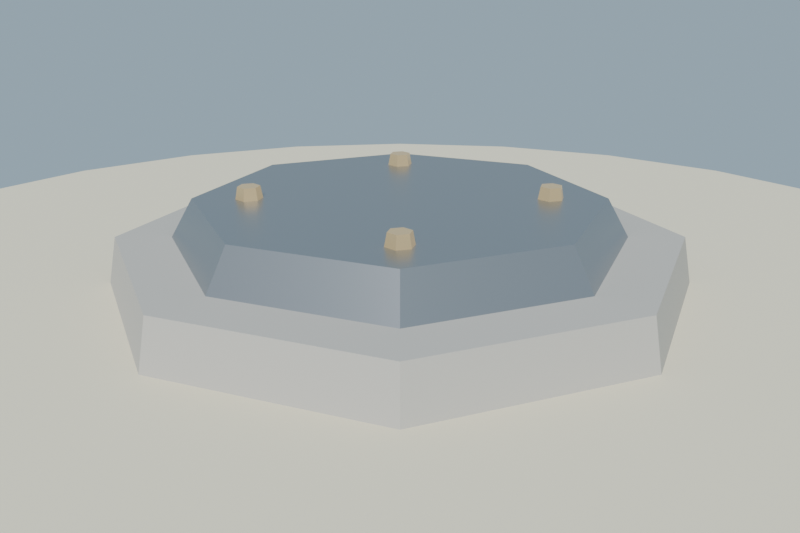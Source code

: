 # Source: boton_piso_lowpoly.blend  (saved by Blender 4.2.68; exported with 4.5.12 LTS)
import bpy
from mathutils import Matrix  # noqa: F401  (used for matrix-valued properties, if any)

bpy.ops.wm.read_factory_settings(use_empty=True)
scene = bpy.context.scene
scene.name = 'Scene'

# ---- collections
col_collection = bpy.data.collections.new('Collection'); scene.collection.children.link(col_collection)

# ---- materials (node trees are filled in below, after node groups)
mat_mat_piedra_boton = bpy.data.materials.new('MAT_Piedra_Boton')
mat_mat_hierro_placa = bpy.data.materials.new('MAT_Hierro_Placa')
mat_mat_bronce_perno = bpy.data.materials.new('MAT_Bronce_Perno')
mat_mat_arena_isla = bpy.data.materials.new('MAT_Arena_Isla')

# ---- material node trees
mat_mat_piedra_boton.use_nodes = True; mat_mat_piedra_boton.node_tree.nodes.clear()
_N = mat_mat_piedra_boton.node_tree.nodes; _L = mat_mat_piedra_boton.node_tree.links
n0 = _N.new('ShaderNodeBsdfPrincipled'); n0.name = 'Principled BSDF'; n0.location = (10, 300)
n0.inputs[0].default_value = (0.54, 0.52, 0.48, 1.0)
n0.inputs[2].default_value = 0.95
n0.inputs[13].default_value = 0.2
n1 = _N.new('ShaderNodeOutputMaterial'); n1.name = 'Material Output'; n1.location = (300, 300)
_L.new(n0.outputs[0], n1.inputs[0])
n1.is_active_output = True
mat_mat_hierro_placa.use_nodes = True; mat_mat_hierro_placa.node_tree.nodes.clear()
_N = mat_mat_hierro_placa.node_tree.nodes; _L = mat_mat_hierro_placa.node_tree.links
n0 = _N.new('ShaderNodeBsdfPrincipled'); n0.name = 'Principled BSDF'; n0.location = (10, 300)
n0.inputs[0].default_value = (0.43, 0.44, 0.46, 1.0)
n0.inputs[1].default_value = 0.88
n0.inputs[2].default_value = 0.35
n0.inputs[13].default_value = 0.6
n1 = _N.new('ShaderNodeOutputMaterial'); n1.name = 'Material Output'; n1.location = (300, 300)
_L.new(n0.outputs[0], n1.inputs[0])
n1.is_active_output = True
mat_mat_bronce_perno.use_nodes = True; mat_mat_bronce_perno.node_tree.nodes.clear()
_N = mat_mat_bronce_perno.node_tree.nodes; _L = mat_mat_bronce_perno.node_tree.links
n0 = _N.new('ShaderNodeBsdfPrincipled'); n0.name = 'Principled BSDF'; n0.location = (10, 300)
n0.inputs[0].default_value = (0.74, 0.54, 0.28, 1.0)
n0.inputs[1].default_value = 0.92
n0.inputs[2].default_value = 0.3
n0.inputs[13].default_value = 0.65
n0.inputs[27].default_value = (0.74, 0.54, 0.28, 1.0)
n0.inputs[28].default_value = 0.35
n1 = _N.new('ShaderNodeOutputMaterial'); n1.name = 'Material Output'; n1.location = (300, 300)
_L.new(n0.outputs[0], n1.inputs[0])
n1.is_active_output = True
mat_mat_arena_isla.use_nodes = True; mat_mat_arena_isla.node_tree.nodes.clear()
_N = mat_mat_arena_isla.node_tree.nodes; _L = mat_mat_arena_isla.node_tree.links
n0 = _N.new('ShaderNodeBsdfPrincipled'); n0.name = 'Principled BSDF'; n0.location = (10, 300)
n0.inputs[0].default_value = (0.92, 0.84, 0.63, 1.0)
n0.inputs[2].default_value = 1.0
n0.inputs[13].default_value = 0.2
n1 = _N.new('ShaderNodeOutputMaterial'); n1.name = 'Material Output'; n1.location = (300, 300)
_L.new(n0.outputs[0], n1.inputs[0])
n1.is_active_output = True

# ---- world
world_mundo = bpy.data.worlds.new('Mundo'); scene.world = world_mundo
world_mundo.use_nodes = True; world_mundo.node_tree.nodes.clear()
_N = world_mundo.node_tree.nodes; _L = world_mundo.node_tree.links
n0 = _N.new('ShaderNodeBackground'); n0.name = 'Background'; n0.location = (10, 300)
n0.inputs[0].default_value = (0.58, 0.79, 0.95, 1.0)
n0.inputs[1].default_value = 0.55
n1 = _N.new('ShaderNodeOutputWorld'); n1.name = 'World Output'; n1.location = (300, 300)
_L.new(n0.outputs[0], n1.inputs[0])
n1.is_active_output = True

# ---- cameras
cam_camera = bpy.data.cameras.new('Camera')
cam_camera.lens = 40.0

# ---- lights
light_sol = bpy.data.lights.new('SOL', 'SUN')
light_sol.energy = 3.2

# ---- meshes
me_sm_boton_piso = bpy.data.meshes.new('SM_Boton_Piso')
me_sm_boton_piso.from_pydata([(0.52, 0.0, 0.0), (0.3677, 0.3677, 0.0), (3.184e-17, 0.52, 0.0), (-0.3677, 0.3677, 0.0), (-0.52, 6.368e-17, 0.0), (-0.3677, -0.3677, 0.0), (-9.552e-17, -0.52, 0.0), (0.3677, -0.3677, 0.0), (0.5, 0.0, 0.1), (0.3536, 0.3536, 0.1), (3.062e-17, 0.5, 0.1), (-0.3536, 0.3536, 0.1), (-0.5, 6.123e-17, 0.1), (-0.3536, -0.3536, 0.1), (-9.185e-17, -0.5, 0.1), (0.3536, -0.3536, 0.1), (0.4, 0.0, 0.1), (0.2828, 0.2828, 0.1), (2.449e-17, 0.4, 0.1), (-0.2828, 0.2828, 0.1), (-0.4, 4.899e-17, 0.1), (-0.2828, -0.2828, 0.1), (-7.348e-17, -0.4, 0.1), (0.2828, -0.2828, 0.1), (0.36, 0.0, 0.17), (0.2546, 0.2546, 0.17), (2.204e-17, 0.36, 0.17), (-0.2546, 0.2546, 0.17), (-0.36, 4.409e-17, 0.17), (-0.2546, -0.2546, 0.17), (-6.613e-17, -0.36, 0.17), (0.2546, -0.2546, 0.17), (0.2078, 0.1838, 0.17), (0.1958, 0.2046, 0.17), (0.1718, 0.2046, 0.17), (0.1598, 0.1838, 0.17), (0.1718, 0.1631, 0.17), (0.1958, 0.1631, 0.17), (0.2035, 0.1838, 0.192), (0.1937, 0.2009, 0.192), (0.174, 0.2009, 0.192), (0.1642, 0.1838, 0.192), (0.174, 0.1668, 0.192), (0.1937, 0.1668, 0.192), (-0.1598, 0.1838, 0.17), (-0.1718, 0.2046, 0.17), (-0.1958, 0.2046, 0.17), (-0.2078, 0.1838, 0.17), (-0.1958, 0.1631, 0.17), (-0.1718, 0.1631, 0.17), (-0.1642, 0.1838, 0.192), (-0.174, 0.2009, 0.192), (-0.1937, 0.2009, 0.192), (-0.2035, 0.1838, 0.192), (-0.1937, 0.1668, 0.192), (-0.174, 0.1668, 0.192), (-0.1598, -0.1838, 0.17), (-0.1718, -0.1631, 0.17), (-0.1958, -0.1631, 0.17), (-0.2078, -0.1838, 0.17), (-0.1958, -0.2046, 0.17), (-0.1718, -0.2046, 0.17), (-0.1642, -0.1838, 0.192), (-0.174, -0.1668, 0.192), (-0.1937, -0.1668, 0.192), (-0.2035, -0.1838, 0.192), (-0.1937, -0.2009, 0.192), (-0.174, -0.2009, 0.192), (0.2078, -0.1838, 0.17), (0.1958, -0.1631, 0.17), (0.1718, -0.1631, 0.17), (0.1598, -0.1838, 0.17), (0.1718, -0.2046, 0.17), (0.1958, -0.2046, 0.17), (0.2035, -0.1838, 0.192), (0.1937, -0.1668, 0.192), (0.174, -0.1668, 0.192), (0.1642, -0.1838, 0.192), (0.174, -0.2009, 0.192), (0.1937, -0.2009, 0.192)], [], [(7, 6, 5, 4, 3, 2, 1, 0), (8, 9, 10, 11, 12, 13, 14, 15), (0, 1, 9, 8), (1, 2, 10, 9), (2, 3, 11, 10), (3, 4, 12, 11), (4, 5, 13, 12), (5, 6, 14, 13), (6, 7, 15, 14), (7, 0, 8, 15), (23, 22, 21, 20, 19, 18, 17, 16), (24, 25, 26, 27, 28, 29, 30, 31), (16, 17, 25, 24), (17, 18, 26, 25), (18, 19, 27, 26), (19, 20, 28, 27), (20, 21, 29, 28), (21, 22, 30, 29), (22, 23, 31, 30), (23, 16, 24, 31), (37, 36, 35, 34, 33, 32), (38, 39, 40, 41, 42, 43), (32, 33, 39, 38), (33, 34, 40, 39), (34, 35, 41, 40), (35, 36, 42, 41), (36, 37, 43, 42), (37, 32, 38, 43), (49, 48, 47, 46, 45, 44), (50, 51, 52, 53, 54, 55), (44, 45, 51, 50), (45, 46, 52, 51), (46, 47, 53, 52), (47, 48, 54, 53), (48, 49, 55, 54), (49, 44, 50, 55), (61, 60, 59, 58, 57, 56), (62, 63, 64, 65, 66, 67), (56, 57, 63, 62), (57, 58, 64, 63), (58, 59, 65, 64), (59, 60, 66, 65), (60, 61, 67, 66), (61, 56, 62, 67), (73, 72, 71, 70, 69, 68), (74, 75, 76, 77, 78, 79), (68, 69, 75, 74), (69, 70, 76, 75), (70, 71, 77, 76), (71, 72, 78, 77), (72, 73, 79, 78), (73, 68, 74, 79)])
me_sm_boton_piso.polygons.foreach_set('material_index', [0, 0, 0, 0, 0, 0, 0, 0, 0, 0, 1, 1, 1, 1, 1, 1, 1, 1, 1, 1, 2, 2, 2, 2, 2, 2, 2, 2, 2, 2, 2, 2, 2, 2, 2, 2, 2, 2, 2, 2, 2, 2, 2, 2, 2, 2, 2, 2, 2, 2, 2, 2])
me_sm_boton_piso.materials.append(mat_mat_piedra_boton)
me_sm_boton_piso.materials.append(mat_mat_hierro_placa)
me_sm_boton_piso.materials.append(mat_mat_bronce_perno)
me_sm_boton_piso.update()
me_cylinder = bpy.data.meshes.new('Cylinder')
me_cylinder.from_pydata([(0.0, 1.2, -0.12), (0.0, 1.2, 0.12), (0.3106, 1.159, -0.12), (0.3106, 1.159, 0.12), (0.6, 1.039, -0.12), (0.6, 1.039, 0.12), (0.8485, 0.8485, -0.12), (0.8485, 0.8485, 0.12), (1.039, 0.6, -0.12), (1.039, 0.6, 0.12), (1.159, 0.3106, -0.12), (1.159, 0.3106, 0.12), (1.2, 0.0, -0.12), (1.2, 0.0, 0.12), (1.159, -0.3106, -0.12), (1.159, -0.3106, 0.12), (1.039, -0.6, -0.12), (1.039, -0.6, 0.12), (0.8485, -0.8485, -0.12), (0.8485, -0.8485, 0.12), (0.6, -1.039, -0.12), (0.6, -1.039, 0.12), (0.3106, -1.159, -0.12), (0.3106, -1.159, 0.12), (0.0, -1.2, -0.12), (0.0, -1.2, 0.12), (-0.3106, -1.159, -0.12), (-0.3106, -1.159, 0.12), (-0.6, -1.039, -0.12), (-0.6, -1.039, 0.12), (-0.8485, -0.8485, -0.12), (-0.8485, -0.8485, 0.12), (-1.039, -0.6, -0.12), (-1.039, -0.6, 0.12), (-1.159, -0.3106, -0.12), (-1.159, -0.3106, 0.12), (-1.2, 0.0, -0.12), (-1.2, 0.0, 0.12), (-1.159, 0.3106, -0.12), (-1.159, 0.3106, 0.12), (-1.039, 0.6, -0.12), (-1.039, 0.6, 0.12), (-0.8485, 0.8485, -0.12), (-0.8485, 0.8485, 0.12), (-0.6, 1.039, -0.12), (-0.6, 1.039, 0.12), (-0.3106, 1.159, -0.12), (-0.3106, 1.159, 0.12)], [], [(0, 1, 3, 2), (2, 3, 5, 4), (4, 5, 7, 6), (6, 7, 9, 8), (8, 9, 11, 10), (10, 11, 13, 12), (12, 13, 15, 14), (14, 15, 17, 16), (16, 17, 19, 18), (18, 19, 21, 20), (20, 21, 23, 22), (22, 23, 25, 24), (24, 25, 27, 26), (26, 27, 29, 28), (28, 29, 31, 30), (30, 31, 33, 32), (32, 33, 35, 34), (34, 35, 37, 36), (36, 37, 39, 38), (38, 39, 41, 40), (40, 41, 43, 42), (42, 43, 45, 44), (3, 1, 47, 45, 43, 41, 39, 37, 35, 33, 31, 29, 27, 25, 23, 21, 19, 17, 15, 13, 11, 9, 7, 5), (44, 45, 47, 46), (46, 47, 1, 0), (0, 2, 4, 6, 8, 10, 12, 14, 16, 18, 20, 22, 24, 26, 28, 30, 32, 34, 36, 38, 40, 42, 44, 46)])
_uv = me_cylinder.uv_layers.new(name='UVMap')
_uv.uv.foreach_set('vector', [1.0, 0.5, 1.0, 1.0, 0.9583, 1.0, 0.9583, 0.5, 0.9583, 0.5, 0.9583, 1.0, 0.9167, 1.0, 0.9167, 0.5, 0.9167, 0.5, 0.9167, 1.0, 0.875, 1.0, 0.875, 0.5, 0.875, 0.5, 0.875, 1.0, 0.8333, 1.0, 0.8333, 0.5, 0.8333, 0.5, 0.8333, 1.0, 0.7917, 1.0, 0.7917, 0.5, 0.7917, 0.5, 0.7917, 1.0, 0.75, 1.0, 0.75, 0.5, 0.75, 0.5, 0.75, 1.0, 0.7083, 1.0, 0.7083, 0.5, 0.7083, 0.5, 0.7083, 1.0, 0.6667, 1.0, 0.6667, 0.5, 0.6667, 0.5, 0.6667, 1.0, 0.625, 1.0, 0.625, 0.5, 0.625, 0.5, 0.625, 1.0, 0.5833, 1.0, 0.5833, 0.5, 0.5833, 0.5, 0.5833, 1.0, 0.5417, 1.0, 0.5417, 0.5, 0.5417, 0.5, 0.5417, 1.0, 0.5, 1.0, 0.5, 0.5, 0.5, 0.5, 0.5, 1.0, 0.4583, 1.0, 0.4583, 0.5, 0.4583, 0.5, 0.4583, 1.0, 0.4167, 1.0, 0.4167, 0.5, 0.4167, 0.5, 0.4167, 1.0, 0.375, 1.0, 0.375, 0.5, 0.375, 0.5, 0.375, 1.0, 0.3333, 1.0, 0.3333, 0.5, 0.3333, 0.5, 0.3333, 1.0, 0.2917, 1.0, 0.2917, 0.5, 0.2917, 0.5, 0.2917, 1.0, 0.25, 1.0, 0.25, 0.5, 0.25, 0.5, 0.25, 1.0, 0.2083, 1.0, 0.2083, 0.5, 0.2083, 0.5, 0.2083, 1.0, 0.1667, 1.0, 0.1667, 0.5, 0.1667, 0.5, 0.1667, 1.0, 0.125, 1.0, 0.125, 0.5, 0.125, 0.5, 0.125, 1.0, 0.08333, 1.0, 0.08333, 0.5, 0.3121, 0.4818, 0.25, 0.49, 0.1879, 0.4818, 0.13, 0.4578, 0.08029, 0.4197, 0.04215, 0.37, 0.01818, 0.3121, 0.01, 0.25, 0.01818, 0.1879, 0.04215, 0.13, 0.08029, 0.08029, 0.13, 0.04215, 0.1879, 0.01818, 0.25, 0.01, 0.3121, 0.01818, 0.37, 0.04215, 0.4197, 0.08029, 0.4578, 0.13, 0.4818, 0.1879, 0.49, 0.25, 0.4818, 0.3121, 0.4578, 0.37, 0.4197, 0.4197, 0.37, 0.4578, 0.08333, 0.5, 0.08333, 1.0, 0.04167, 1.0, 0.04167, 0.5, 0.04167, 0.5, 0.04167, 1.0, -1.863e-07, 1.0, -1.863e-07, 0.5, 0.75, 0.49, 0.8121, 0.4818, 0.87, 0.4578, 0.9197, 0.4197, 0.9578, 0.37, 0.9818, 0.3121, 0.99, 0.25, 0.9818, 0.1879, 0.9578, 0.13, 0.9197, 0.08029, 0.87, 0.04215, 0.8121, 0.01818, 0.75, 0.01, 0.6879, 0.01818, 0.63, 0.04215, 0.5803, 0.08029, 0.5422, 0.13, 0.5182, 0.1879, 0.51, 0.25, 0.5182, 0.3121, 0.5422, 0.37, 0.5803, 0.4197, 0.63, 0.4578, 0.6879, 0.4818])
me_cylinder.materials.append(mat_mat_arena_isla)
me_cylinder.update()

# ---- objects
ob_sm_boton_piso = bpy.data.objects.new('SM_Boton_Piso', me_sm_boton_piso)
ob_sol = bpy.data.objects.new('SOL', light_sol)
ob_base_arena = bpy.data.objects.new('Base_Arena', me_cylinder)
ob_cam_boton = bpy.data.objects.new('CAM_Boton', cam_camera)

# ---- transforms, parenting, visibility, modifiers, constraints
ob_sm_boton_piso.location = (0.0, 0.0, 0.045)
ob_sol.location = (0.0, 0.0, 0.0)
ob_sol.rotation_euler = (0.8727, 0.1047, 0.5236)
ob_base_arena.location = (0.0, 0.0, -0.06)
ob_cam_boton.location = (1.05, -1.05, 0.62)
ob_cam_boton.rotation_euler = (1.228, 8.274e-08, 0.7854)

# ---- collection membership
scene.collection.objects.link(ob_sm_boton_piso)
scene.collection.objects.link(ob_sol)
col_collection.objects.link(ob_base_arena)
col_collection.objects.link(ob_cam_boton)

# ---- scene / render settings (as saved in the file)
scene.camera = ob_cam_boton
scene.frame_start = 1; scene.frame_end = 250; scene.frame_set(1)
scene.render.engine = 'BLENDER_EEVEE_NEXT'
scene.render.resolution_x = 1200
scene.render.resolution_y = 800
bpy.context.view_layer.update()
